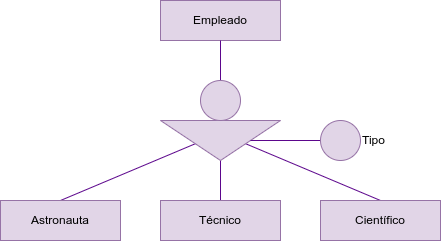

The diagram above was exported from draw.io. Its source (the exported page's mxGraphModel, read from the mxfile embedded in the PNG):
<mxGraphModel dx="1554" dy="606" grid="1" gridSize="10" guides="1" tooltips="1" connect="1" arrows="1" fold="1" page="1" pageScale="1" pageWidth="850" pageHeight="1100" math="0" shadow="0">
  <root>
    <mxCell id="0" />
    <mxCell id="1" parent="0" />
    <mxCell id="16" value="Empleado" style="rounded=0;whiteSpace=wrap;html=1;fillColor=#e1d5e7;strokeColor=#9673a6;" parent="1" vertex="1">
      <mxGeometry y="160" width="120" height="40" as="geometry" />
    </mxCell>
    <mxCell id="45" style="edgeStyle=none;html=1;entryX=0.5;entryY=0;entryDx=0;entryDy=0;strokeColor=#5C068C;endArrow=none;endFill=0;exitX=0;exitY=0.5;exitDx=0;exitDy=0;" parent="1" source="69" target="39" edge="1">
      <mxGeometry relative="1" as="geometry">
        <mxPoint x="40" y="310" as="sourcePoint" />
      </mxGeometry>
    </mxCell>
    <mxCell id="47" style="edgeStyle=none;html=1;exitX=0;exitY=0.75;exitDx=0;exitDy=0;entryX=0.5;entryY=0;entryDx=0;entryDy=0;strokeColor=#5C068C;endArrow=none;endFill=0;startArrow=none;" parent="1" source="69" target="40" edge="1">
      <mxGeometry relative="1" as="geometry">
        <mxPoint x="140" y="360" as="sourcePoint" />
      </mxGeometry>
    </mxCell>
    <mxCell id="46" style="edgeStyle=none;html=1;exitX=0;exitY=0.25;exitDx=0;exitDy=0;entryX=0.5;entryY=0;entryDx=0;entryDy=0;strokeColor=#5C068C;endArrow=none;endFill=0;" parent="1" source="69" target="42" edge="1">
      <mxGeometry relative="1" as="geometry">
        <mxPoint x="-180" y="360" as="sourcePoint" />
      </mxGeometry>
    </mxCell>
    <mxCell id="39" value="Técnico" style="rounded=0;whiteSpace=wrap;html=1;fillColor=#e1d5e7;strokeColor=#9673a6;" parent="1" vertex="1">
      <mxGeometry y="360" width="120" height="40" as="geometry" />
    </mxCell>
    <mxCell id="40" value="Científico" style="rounded=0;whiteSpace=wrap;html=1;fillColor=#e1d5e7;strokeColor=#9673a6;" parent="1" vertex="1">
      <mxGeometry x="160" y="360" width="120" height="40" as="geometry" />
    </mxCell>
    <mxCell id="42" value="Astronauta" style="rounded=0;whiteSpace=wrap;html=1;fillColor=#e1d5e7;strokeColor=#9673a6;" parent="1" vertex="1">
      <mxGeometry x="-160" y="360" width="120" height="40" as="geometry" />
    </mxCell>
    <mxCell id="72" style="edgeStyle=none;html=1;exitX=0.5;exitY=1;exitDx=0;exitDy=0;entryX=0;entryY=0.5;entryDx=0;entryDy=0;endArrow=none;endFill=0;strokeColor=#5C068C;" parent="1" source="16" target="69" edge="1">
      <mxGeometry relative="1" as="geometry">
        <mxPoint x="60" y="240" as="sourcePoint" />
      </mxGeometry>
    </mxCell>
    <mxCell id="69" value="" style="triangle;whiteSpace=wrap;html=1;rotation=90;fillColor=#e1d5e7;strokeColor=#9673a6;" parent="1" vertex="1">
      <mxGeometry x="40" y="240" width="40" height="120" as="geometry" />
    </mxCell>
    <mxCell id="74" style="edgeStyle=none;html=1;exitX=0;exitY=0.5;exitDx=0;exitDy=0;strokeColor=#5C068C;endArrow=none;endFill=0;" parent="1" source="73" target="69" edge="1">
      <mxGeometry relative="1" as="geometry" />
    </mxCell>
    <mxCell id="73" value="Tipo" style="ellipse;whiteSpace=wrap;html=1;aspect=fixed;fillColor=#e1d5e7;strokeColor=#9673a6;verticalAlign=middle;labelPosition=right;verticalLabelPosition=middle;align=left;" parent="1" vertex="1">
      <mxGeometry x="160" y="280" width="40" height="40" as="geometry" />
    </mxCell>
    <mxCell id="75" value="" style="ellipse;whiteSpace=wrap;html=1;aspect=fixed;fillColor=#e1d5e7;strokeColor=#9673a6;verticalAlign=middle;labelPosition=right;verticalLabelPosition=middle;align=left;" vertex="1" parent="1">
      <mxGeometry x="40" y="240" width="40" height="40" as="geometry" />
    </mxCell>
  </root>
</mxGraphModel>